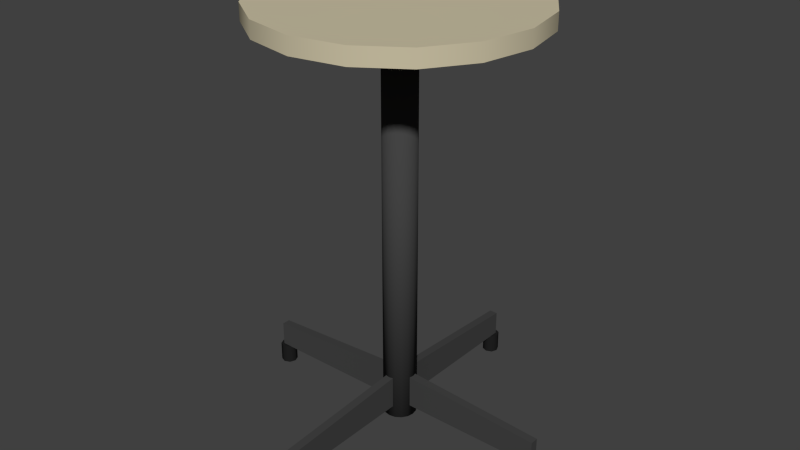 # Source: SmallRoundTable.blend  (saved by Blender 2.75.0; exported with 4.5.12 LTS)
import bpy
from mathutils import Matrix  # noqa: F401  (used for matrix-valued properties, if any)

bpy.ops.wm.read_factory_settings(use_empty=True)
scene = bpy.context.scene
scene.name = 'Scene'

# ---- collections
col_collection_4 = bpy.data.collections.new('Collection 4'); scene.collection.children.link(col_collection_4)

# ---- materials (node trees are filled in below, after node groups)
mat_metal_black = bpy.data.materials.new('Metal-Black')
mat_metal_black.alpha_threshold = 0.0
mat_metal_black.use_transparent_shadow = False
mat_metal_black.diffuse_color = (0.01467, 0.01467, 0.01467, 1.0)
mat_metal_black.roughness = 0.5
mat_tableleg_darkmetal = bpy.data.materials.new('TableLeg-DarkMetal')
mat_tableleg_darkmetal.alpha_threshold = 0.0
mat_tableleg_darkmetal.use_transparent_shadow = False
mat_tableleg_darkmetal.diffuse_color = (0.0578, 0.0578, 0.0578, 1.0)
mat_tableleg_darkmetal.roughness = 0.5
mat_tabletop_lighttan = bpy.data.materials.new('TableTop-LightTan')
mat_tabletop_lighttan.alpha_threshold = 0.0
mat_tabletop_lighttan.use_transparent_shadow = False
mat_tabletop_lighttan.diffuse_color = (0.6095, 0.547, 0.3825, 1.0)
mat_tabletop_lighttan.roughness = 0.5
mat_tabletop_lighttan.specular_intensity = 0.0

# ---- material node trees

# ---- world
world_world = bpy.data.worlds.new('World'); scene.world = world_world
world_world.color = (0.05088, 0.05088, 0.05088)
world_world.use_sun_shadow = False
world_world.sun_shadow_jitter_overblur = 0.0
world_world.cycles.sampling_method = 'MANUAL'
world_world.cycles.sample_map_resolution = 256

# ---- meshes
me_cube_001 = bpy.data.meshes.new('Cube.001')
me_cube_001.from_pydata([(-1.504e-08, 0.2946, -3.725e-09), (-1.504e-08, 0.2946, 0.03533), (0.01061, 0.2902, -3.725e-09), (0.01061, 0.2902, 0.03533), (0.015, 0.2796, -3.725e-09), (0.015, 0.2796, 0.03533), (0.01061, 0.269, -3.725e-09), (0.01061, 0.269, 0.03533), (-1.635e-08, 0.2646, -3.725e-09), (-1.635e-08, 0.2646, 0.03533), (-0.01061, 0.269, -3.725e-09), (-0.01061, 0.269, 0.03533), (-0.015, 0.2796, -3.725e-09), (-0.015, 0.2796, 0.03533), (-0.01061, 0.2902, -3.725e-09), (-0.01061, 0.2902, 0.03533), (-1.504e-08, 0.2946, -3.725e-09), (-1.504e-08, 0.2946, 0.03533), (0.01061, 0.2902, -3.725e-09), (0.01061, 0.2902, 0.03533), (0.015, 0.2796, -3.725e-09), (0.015, 0.2796, 0.03533), (0.01061, 0.269, -3.725e-09), (0.01061, 0.269, 0.03533), (-1.635e-08, 0.2646, -3.725e-09), (-1.635e-08, 0.2646, 0.03533), (-0.01061, 0.269, -3.725e-09), (-0.01061, 0.269, 0.03533), (-0.015, 0.2796, -3.725e-09), (-0.015, 0.2796, 0.03533), (-0.01061, 0.2902, -3.725e-09), (-0.01061, 0.2902, 0.03533), (-0.0075, 0.02514, 0.035), (-0.0075, 0.02514, 0.095), (-0.0075, 0.2851, 0.035), (-0.0075, 0.2851, 0.08), (0.0075, 0.02514, 0.035), (0.0075, 0.02514, 0.095), (0.0075, 0.2851, 0.035), (0.0075, 0.2851, 0.08), (0.2946, 2.98e-08, -3.725e-09), (0.2946, 2.98e-08, 0.03533), (0.2902, -0.01061, -3.725e-09), (0.2902, -0.01061, 0.03533), (0.2796, -0.015, -3.725e-09), (0.2796, -0.015, 0.03533), (0.269, -0.01061, -3.725e-09), (0.269, -0.01061, 0.03533), (0.2646, 2.98e-08, -3.725e-09), (0.2646, 2.98e-08, 0.03533), (0.269, 0.01061, -3.725e-09), (0.269, 0.01061, 0.03533), (0.2796, 0.015, -3.725e-09), (0.2796, 0.015, 0.03533), (0.2902, 0.01061, -3.725e-09), (0.2902, 0.01061, 0.03533), (0.2946, 2.98e-08, -3.725e-09), (0.2946, 2.98e-08, 0.03533), (0.2902, -0.01061, -3.725e-09), (0.2902, -0.01061, 0.03533), (0.2796, -0.015, -3.725e-09), (0.2796, -0.015, 0.03533), (0.269, -0.01061, -3.725e-09), (0.269, -0.01061, 0.03533), (0.2646, 2.98e-08, -3.725e-09), (0.2646, 2.98e-08, 0.03533), (0.269, 0.01061, -3.725e-09), (0.269, 0.01061, 0.03533), (0.2796, 0.015, -3.725e-09), (0.2796, 0.015, 0.03533), (0.2902, 0.01061, -3.725e-09), (0.2902, 0.01061, 0.03533), (0.02514, 0.0075, 0.035), (0.02514, 0.0075, 0.095), (0.2851, 0.0075, 0.035), (0.2851, 0.0075, 0.08), (0.02514, -0.0075, 0.035), (0.02514, -0.0075, 0.095), (0.2851, -0.0075, 0.035), (0.2851, -0.0075, 0.08), (5.96e-08, -0.2946, -3.725e-09), (5.96e-08, -0.2946, 0.03533), (-0.01061, -0.2902, -3.725e-09), (-0.01061, -0.2902, 0.03533), (-0.015, -0.2796, -3.725e-09), (-0.015, -0.2796, 0.03533), (-0.01061, -0.269, -3.725e-09), (-0.01061, -0.269, 0.03533), (5.96e-08, -0.2646, -3.725e-09), (5.96e-08, -0.2646, 0.03533), (0.01061, -0.269, -3.725e-09), (0.01061, -0.269, 0.03533), (0.015, -0.2796, -3.725e-09), (0.015, -0.2796, 0.03533), (0.01061, -0.2902, -3.725e-09), (0.01061, -0.2902, 0.03533), (5.96e-08, -0.2946, -3.725e-09), (5.96e-08, -0.2946, 0.03533), (-0.01061, -0.2902, -3.725e-09), (-0.01061, -0.2902, 0.03533), (-0.015, -0.2796, -3.725e-09), (-0.015, -0.2796, 0.03533), (-0.01061, -0.269, -3.725e-09), (-0.01061, -0.269, 0.03533), (5.96e-08, -0.2646, -3.725e-09), (5.96e-08, -0.2646, 0.03533), (0.01061, -0.269, -3.725e-09), (0.01061, -0.269, 0.03533), (0.015, -0.2796, -3.725e-09), (0.015, -0.2796, 0.03533), (0.01061, -0.2902, -3.725e-09), (0.01061, -0.2902, 0.03533), (0.0075, -0.02514, 0.035), (0.0075, -0.02514, 0.095), (0.0075, -0.2851, 0.035), (0.0075, -0.2851, 0.08), (-0.0075, -0.02514, 0.035), (-0.0075, -0.02514, 0.095), (-0.0075, -0.2851, 0.035), (-0.0075, -0.2851, 0.08), (-0.2946, -8.941e-08, -3.725e-09), (-0.2946, -8.941e-08, 0.03533), (-0.2902, 0.01061, -3.725e-09), (-0.2902, 0.01061, 0.03533), (-0.2796, 0.015, -3.725e-09), (-0.2796, 0.015, 0.03533), (-0.269, 0.01061, -3.725e-09), (-0.269, 0.01061, 0.03533), (-0.2646, -8.941e-08, -3.725e-09), (-0.2646, -8.941e-08, 0.03533), (-0.269, -0.01061, -3.725e-09), (-0.269, -0.01061, 0.03533), (-0.2796, -0.015, -3.725e-09), (-0.2796, -0.015, 0.03533), (-0.2902, -0.01061, -3.725e-09), (-0.2902, -0.01061, 0.03533), (-0.2946, -8.941e-08, -3.725e-09), (-0.2946, -8.941e-08, 0.03533), (-0.2902, 0.01061, -3.725e-09), (-0.2902, 0.01061, 0.03533), (-0.2796, 0.015, -3.725e-09), (-0.2796, 0.015, 0.03533), (-0.269, 0.01061, -3.725e-09), (-0.269, 0.01061, 0.03533), (-0.2646, -8.941e-08, -3.725e-09), (-0.2646, -8.941e-08, 0.03533), (-0.269, -0.01061, -3.725e-09), (-0.269, -0.01061, 0.03533), (-0.2796, -0.015, -3.725e-09), (-0.2796, -0.015, 0.03533), (-0.2902, -0.01061, -3.725e-09), (-0.2902, -0.01061, 0.03533), (-0.02514, -0.0075, 0.035), (-0.02514, -0.0075, 0.095), (-0.2851, -0.0075, 0.035), (-0.2851, -0.0075, 0.08), (-0.02514, 0.0075, 0.035), (-0.02514, 0.0075, 0.095), (-0.2851, 0.0075, 0.035), (-0.2851, 0.0075, 0.08)], [], [(0, 1, 3, 2), (2, 3, 5, 4), (4, 5, 7, 6), (6, 7, 9, 8), (8, 9, 11, 10), (10, 11, 13, 12), (14, 15, 1, 0), (12, 13, 15, 14), (19, 17, 31, 29, 27, 25, 23, 21), (16, 18, 20, 22, 24, 26, 28, 30), (33, 35, 34, 32), (35, 39, 38, 34), (39, 37, 36, 38), (32, 34, 38, 36), (37, 39, 35, 33), (40, 41, 43, 42), (42, 43, 45, 44), (44, 45, 47, 46), (46, 47, 49, 48), (48, 49, 51, 50), (50, 51, 53, 52), (54, 55, 41, 40), (52, 53, 55, 54), (59, 57, 71, 69, 67, 65, 63, 61), (56, 58, 60, 62, 64, 66, 68, 70), (73, 75, 74, 72), (75, 79, 78, 74), (79, 77, 76, 78), (72, 74, 78, 76), (77, 79, 75, 73), (80, 81, 83, 82), (82, 83, 85, 84), (84, 85, 87, 86), (86, 87, 89, 88), (88, 89, 91, 90), (90, 91, 93, 92), (94, 95, 81, 80), (92, 93, 95, 94), (99, 97, 111, 109, 107, 105, 103, 101), (96, 98, 100, 102, 104, 106, 108, 110), (113, 115, 114, 112), (115, 119, 118, 114), (119, 117, 116, 118), (112, 114, 118, 116), (117, 119, 115, 113), (120, 121, 123, 122), (122, 123, 125, 124), (124, 125, 127, 126), (126, 127, 129, 128), (128, 129, 131, 130), (130, 131, 133, 132), (134, 135, 121, 120), (132, 133, 135, 134), (139, 137, 151, 149, 147, 145, 143, 141), (136, 138, 140, 142, 144, 146, 148, 150), (153, 155, 154, 152), (155, 159, 158, 154), (159, 157, 156, 158), (152, 154, 158, 156), (157, 159, 155, 153)])
me_cube_001.polygons.foreach_set('use_smooth', [1, 1, 1, 1, 1, 1, 1, 1, 1, 1, 0, 0, 0, 0, 0, 1, 1, 1, 1, 1, 1, 1, 1, 1, 1, 0, 0, 0, 0, 0, 1, 1, 1, 1, 1, 1, 1, 1, 1, 1, 0, 0, 0, 0, 0, 1, 1, 1, 1, 1, 1, 1, 1, 1, 1, 0, 0, 0, 0, 0])
me_cube_001.polygons.foreach_set('material_index', [0, 0, 0, 0, 0, 0, 0, 0, 0, 0, 1, 1, 1, 1, 1, 0, 0, 0, 0, 0, 0, 0, 0, 0, 0, 1, 1, 1, 1, 1, 0, 0, 0, 0, 0, 0, 0, 0, 0, 0, 1, 1, 1, 1, 1, 0, 0, 0, 0, 0, 0, 0, 0, 0, 0, 1, 1, 1, 1, 1])
me_cube_001.materials.append(mat_metal_black)
me_cube_001.materials.append(mat_tableleg_darkmetal)
me_cube_001.use_remesh_preserve_volume = False
me_cube_001.use_remesh_preserve_attributes = False
me_cube_001.use_mirror_vertex_groups = False
me_cube_001.update()
me_cylinder_001 = bpy.data.meshes.new('Cylinder.001')
me_cylinder_001.from_pydata([(-3.744e-09, 0.03, 0.013), (-0.01148, 0.02772, 0.69), (0.01148, 0.02772, 0.013), (-0.02121, 0.02121, 0.69), (0.02121, 0.02121, 0.013), (-0.02772, 0.01148, 0.69), (0.02772, 0.01148, 0.013), (-0.03, 1.028e-09, 0.69), (0.03, -6.408e-10, 0.013), (-0.02772, -0.01148, 0.69), (0.02772, -0.01148, 0.013), (-0.02121, -0.02121, 0.69), (0.02121, -0.02121, 0.013), (-0.01148, -0.02772, 0.69), (0.01148, -0.02772, 0.013), (2.928e-09, -0.03, 0.69), (7.86e-10, -0.03, 0.013), (0.01148, -0.02772, 0.69), (-0.01148, -0.02772, 0.013), (0.02121, -0.02121, 0.69), (-0.02121, -0.02121, 0.013), (0.02772, -0.01148, 0.69), (-0.02772, -0.01148, 0.013), (0.03, -6.408e-10, 0.69), (-0.03, 1.028e-09, 0.013), (0.02772, 0.01148, 0.69), (-0.02772, 0.01148, 0.013), (0.02121, 0.02121, 0.69), (-0.02121, 0.02121, 0.013), (0.01148, 0.02772, 0.69), (-0.01148, 0.02772, 0.013), (-1.602e-09, 0.03, 0.69), (-0.02976, -0.02976, 0.6835), (-0.08943, -0.08943, 0.7365), (-0.02976, 0.02976, 0.6835), (-0.08943, 0.08943, 0.7365), (0.02976, -0.02976, 0.6835), (0.08943, -0.08943, 0.7365), (0.02976, 0.02976, 0.6835), (0.08943, 0.08943, 0.7365)], [], [(0, 31, 29, 2), (4, 27, 25, 6), (28, 3, 1, 30), (18, 13, 11, 20), (8, 23, 21, 10), (22, 9, 7, 24), (12, 19, 17, 14), (2, 29, 27, 4), (26, 5, 3, 28), (16, 15, 13, 18), (6, 25, 23, 8), (30, 1, 31, 0), (20, 11, 9, 22), (10, 21, 19, 12), (24, 7, 5, 26), (14, 17, 15, 16), (31, 1, 3, 5, 7, 9, 11, 13, 15, 17, 19, 21, 23, 25, 27, 29), (0, 2, 4, 6, 8, 10, 12, 14, 16, 18, 20, 22, 24, 26, 28, 30), (33, 35, 34, 32), (35, 39, 38, 34), (39, 37, 36, 38), (37, 33, 32, 36), (32, 34, 38, 36), (37, 39, 35, 33)])
me_cylinder_001.polygons.foreach_set('use_smooth', [1, 1, 1, 1, 1, 1, 1, 1, 1, 1, 1, 1, 1, 1, 1, 1, 1, 1, 0, 0, 0, 0, 0, 0])
me_cylinder_001.materials.append(mat_tableleg_darkmetal)
me_cylinder_001.use_remesh_preserve_volume = False
me_cylinder_001.use_remesh_preserve_attributes = False
me_cylinder_001.use_mirror_vertex_groups = False
me_cylinder_001.update()
me_cylinder = bpy.data.meshes.new('Cylinder')
me_cylinder.from_pydata([(-0.09184, 0.2217, 0.735), (0.0, 0.24, 0.765), (-0.1697, 0.1697, 0.735), (0.09184, 0.2217, 0.765), (-0.2217, 0.09184, 0.735), (0.1697, 0.1697, 0.765), (-0.24, 2.862e-09, 0.735), (0.2217, 0.09184, 0.765), (-0.2217, -0.09184, 0.735), (0.24, -1.049e-08, 0.765), (-0.1697, -0.1697, 0.735), (0.2217, -0.09184, 0.765), (-0.09184, -0.2217, 0.735), (0.1697, -0.1697, 0.765), (3.259e-08, -0.24, 0.735), (0.09184, -0.2217, 0.765), (0.09184, -0.2217, 0.735), (3.624e-08, -0.24, 0.765), (0.1697, -0.1697, 0.735), (-0.09184, -0.2217, 0.765), (0.2217, -0.09184, 0.735), (-0.1697, -0.1697, 0.765), (0.24, -1.049e-08, 0.735), (-0.2217, -0.09184, 0.765), (0.2217, 0.09184, 0.735), (-0.24, 2.862e-09, 0.765), (0.1697, 0.1697, 0.735), (-0.2217, 0.09184, 0.765), (0.09184, 0.2217, 0.735), (-0.1697, 0.1697, 0.765), (-3.65e-09, 0.24, 0.735), (-0.09184, 0.2217, 0.765), (-0.09184, 0.2217, 0.735), (0.0, 0.24, 0.765), (-0.1697, 0.1697, 0.735), (0.09184, 0.2217, 0.765), (-0.2217, 0.09184, 0.735), (0.1697, 0.1697, 0.765), (-0.24, 2.862e-09, 0.735), (0.2217, 0.09184, 0.765), (-0.2217, -0.09184, 0.735), (0.24, -1.049e-08, 0.765), (-0.1697, -0.1697, 0.735), (0.2217, -0.09184, 0.765), (-0.09184, -0.2217, 0.735), (0.1697, -0.1697, 0.765), (3.259e-08, -0.24, 0.735), (0.09184, -0.2217, 0.765), (0.09184, -0.2217, 0.735), (3.624e-08, -0.24, 0.765), (0.1697, -0.1697, 0.735), (-0.09184, -0.2217, 0.765), (0.2217, -0.09184, 0.735), (-0.1697, -0.1697, 0.765), (0.24, -1.049e-08, 0.735), (-0.2217, -0.09184, 0.765), (0.2217, 0.09184, 0.735), (-0.24, 2.862e-09, 0.765), (0.1697, 0.1697, 0.735), (-0.2217, 0.09184, 0.765), (0.09184, 0.2217, 0.735), (-0.1697, 0.1697, 0.765), (-3.65e-09, 0.24, 0.735), (-0.09184, 0.2217, 0.765)], [], [(15, 16, 18, 13), (29, 2, 4, 27), (19, 12, 14, 17), (9, 22, 24, 7), (1, 30, 0, 31), (23, 8, 10, 21), (13, 18, 20, 11), (27, 4, 6, 25), (3, 28, 30, 1), (17, 14, 16, 15), (7, 24, 26, 5), (31, 0, 2, 29), (21, 10, 12, 19), (11, 20, 22, 9), (5, 26, 28, 3), (25, 6, 8, 23), (35, 33, 63, 61, 59, 57, 55, 53, 51, 49, 47, 45, 43, 41, 39, 37), (60, 58, 56, 54, 52, 50, 48, 46, 44, 42, 40, 38, 36, 34, 32, 62)])
me_cylinder.polygons.foreach_set('use_smooth', [True] * 18)
me_cylinder.materials.append(mat_tabletop_lighttan)
me_cylinder.use_remesh_preserve_volume = False
me_cylinder.use_remesh_preserve_attributes = False
me_cylinder.use_mirror_vertex_groups = False
me_cylinder.update()

# ---- objects
ob_empty = bpy.data.objects.new('Empty', None)
ob_cube = bpy.data.objects.new('Cube', me_cube_001)
ob_cylinder_001 = bpy.data.objects.new('Cylinder.001', me_cylinder_001)
ob_cylinder = bpy.data.objects.new('Cylinder', me_cylinder)

# ---- transforms, parenting, visibility, modifiers, constraints
ob_empty.location = (0.0, 0.0, 0.0)
ob_empty.rotation_euler = (1.571, 0.0, 0.0)
ob_empty.empty_image_offset = (0.0, 0.0)
ob_empty.lineart.crease_threshold = 0.0
ob_cube.parent = ob_empty
ob_cube.matrix_parent_inverse = Matrix(((1.0, 0.0, 0.0, 0.0), (0.0, -4.371e-08, 1.0, 0.0), (0.0, -1.0, -4.371e-08, 0.0), (0.0, 0.0, 0.0, 1.0)))
ob_cube.location = (0.0, 0.0, 0.0)
ob_cube.lineart.crease_threshold = 0.0
ob_cylinder_001.location = (0.0, 0.0, 0.0)
ob_cylinder_001.lineart.crease_threshold = 0.0
ob_cylinder.location = (0.0, 0.0, 0.0)
ob_cylinder.lineart.crease_threshold = 0.0

# ---- collection membership
col_collection_4.objects.link(ob_empty)
col_collection_4.objects.link(ob_cube)
col_collection_4.objects.link(ob_cylinder_001)
col_collection_4.objects.link(ob_cylinder)

# ---- scene / render settings (as saved in the file)
scene.frame_start = 1; scene.frame_end = 250; scene.frame_set(1)
scene.render.engine = 'BLENDER_EEVEE_NEXT'
scene.render.resolution_percentage = 50
scene.render.dither_intensity = 0.0
scene.cycles.use_denoising = False
scene.cycles.samples = 10
scene.cycles.sampling_pattern = 'TABULATED_SOBOL'
scene.cycles.light_sampling_threshold = 0.0
scene.cycles.use_adaptive_sampling = False
scene.cycles.use_light_tree = False
scene.cycles.blur_glossy = 0.0
scene.cycles.pixel_filter_type = 'GAUSSIAN'
scene.cycles.sample_clamp_indirect = 0.0
scene.view_settings.view_transform = 'Standard'
bpy.context.view_layer.update()

# ---- added for rendering (the .blend has no active camera and no usable light): camera, sun
cam_auto = bpy.data.cameras.new('AutoCamera')
cam_auto.lens = 50.0
cam_auto.sensor_width = 36.0
cam_auto.clip_end = 1000.0
ob_auto_camera = bpy.data.objects.new('AutoCamera', cam_auto)
scene.collection.objects.link(ob_auto_camera)
ob_auto_camera.location = (1.04653, -1.25583, 1.21972)
ob_auto_camera.rotation_euler = (1.09748, -7.21219e-08, 0.694738)
scene.camera = ob_auto_camera
light_auto_sun = bpy.data.lights.new('AutoSun', 'SUN')
light_auto_sun.energy = 3.0
light_auto_sun.angle = 0.0523599
ob_auto_sun = bpy.data.objects.new('AutoSun', light_auto_sun)
scene.collection.objects.link(ob_auto_sun)
ob_auto_sun.rotation_euler = (0.872665, 0.174533, 0.523599)
bpy.context.view_layer.update()
